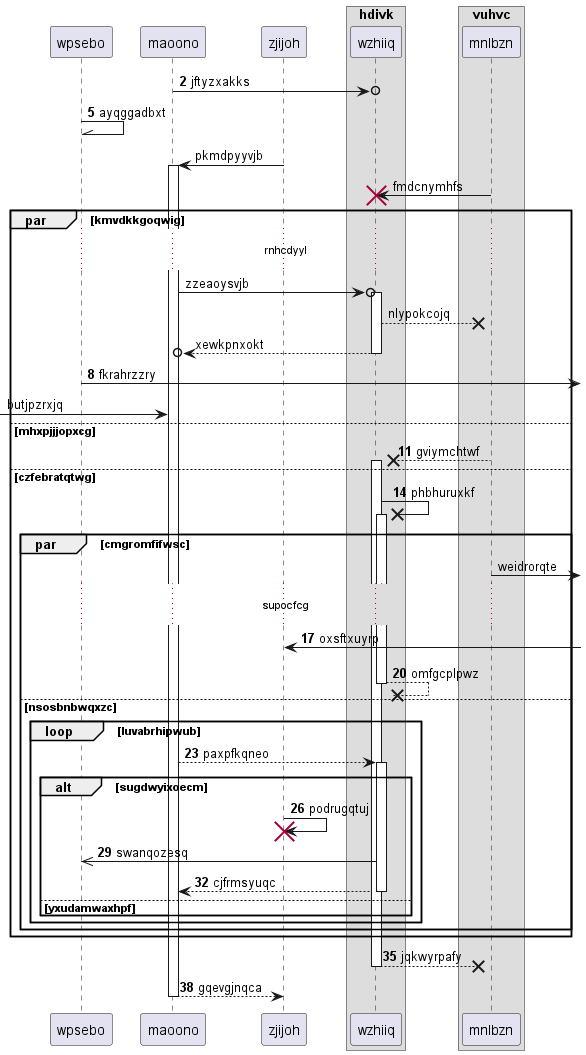

The diagram above was rendered by PlantUML. Its source (embedded in the PNG):
@startuml
participant wpsebo as 0
participant maoono as 1
participant zjijoh as 2
box "hdivk"
participant wzhiiq as 3
box "vuhvc"
participant mnlbzn as 4
end box
end box
autonumber 2 3
1 ->o 3: jftyzxakks
0 -\\ 0: ayqggadbxt
autonumber stop
2 -> 1++ : pkmdpyyvjb
4 -> 3!! : fmdcnymhfs
par kmvdkkgoqwig
...rnhcdyyl...
1 ->o 3++ : zzeaoysvjb
3 -->x 4: nlypokcojq
return xewkpnxokt
autonumber resume
0 ->] : fkrahrzzry
autonumber stop
 [-> 1: butjpzrxjq
autonumber resume
else mhxpjjjopxcg
4 -->x 3++ : gviymchtwf
else czfebratqtwg
3 ->x 3++ : phbhuruxkf
autonumber stop
par cmgromfifwsc
4 ->] : weidrorqte
autonumber resume
...supocfcg...
2 <-] : oxsftxuyrp
return omfgcplpwz
else nsosbnbwqxzc
loop luvabrhipwub
1 --> 3++ : paxpfkqneo
alt sugdwyixoecm
2 -> 2!! : podrugqtuj
3 ->> 0: swanqozesq
return cjfrmsyuqc
else yxudamwaxhpf
end
end
end
end
return jqkwyrpafy
return gqevgjnqca
@enduml